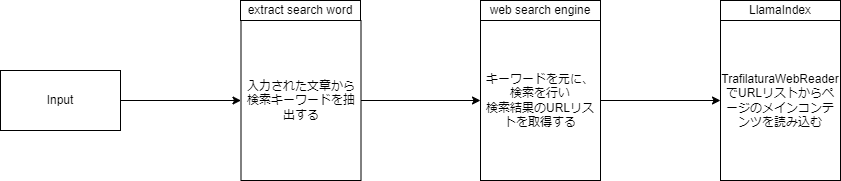

The diagram above was exported from draw.io. Its source (the exported page's mxGraphModel, read from the mxfile embedded in the PNG):
<mxGraphModel dx="1234" dy="904" grid="1" gridSize="10" guides="1" tooltips="1" connect="1" arrows="1" fold="1" page="1" pageScale="1" pageWidth="827" pageHeight="1169" math="0" shadow="0">
  <root>
    <mxCell id="0" />
    <mxCell id="1" parent="0" />
    <mxCell id="15" style="edgeStyle=none;html=1;" edge="1" parent="1" source="2" target="7">
      <mxGeometry relative="1" as="geometry" />
    </mxCell>
    <mxCell id="2" value="Input" style="rounded=0;whiteSpace=wrap;html=1;" parent="1" vertex="1">
      <mxGeometry x="80" y="350" width="120" height="60" as="geometry" />
    </mxCell>
    <mxCell id="4" value="extract search word" style="rounded=0;whiteSpace=wrap;html=1;" parent="1" vertex="1">
      <mxGeometry x="320" y="280" width="120" height="20" as="geometry" />
    </mxCell>
    <mxCell id="5" value="web search engine" style="rounded=0;whiteSpace=wrap;html=1;" parent="1" vertex="1">
      <mxGeometry x="560" y="280" width="120" height="20" as="geometry" />
    </mxCell>
    <mxCell id="6" value="LlamaIndex" style="rounded=0;whiteSpace=wrap;html=1;" parent="1" vertex="1">
      <mxGeometry x="800" y="280" width="120" height="20" as="geometry" />
    </mxCell>
    <mxCell id="13" style="edgeStyle=none;html=1;" edge="1" parent="1" source="7" target="8">
      <mxGeometry relative="1" as="geometry" />
    </mxCell>
    <mxCell id="7" value="入力された文章から検索キーワードを抽出する" style="rounded=0;whiteSpace=wrap;html=1;" parent="1" vertex="1">
      <mxGeometry x="320.5" y="300" width="120" height="160" as="geometry" />
    </mxCell>
    <mxCell id="14" style="edgeStyle=none;html=1;" edge="1" parent="1" source="8" target="9">
      <mxGeometry relative="1" as="geometry" />
    </mxCell>
    <mxCell id="8" value="キーワードを元に、検索を行い&lt;br&gt;検索結果のURLリストを取得する" style="rounded=0;whiteSpace=wrap;html=1;" parent="1" vertex="1">
      <mxGeometry x="560" y="300" width="120" height="160" as="geometry" />
    </mxCell>
    <mxCell id="9" value="TrafilaturaWebReaderでURLリストからページのメインコンテンツを読み込む" style="rounded=0;whiteSpace=wrap;html=1;" parent="1" vertex="1">
      <mxGeometry x="800" y="300" width="120" height="160" as="geometry" />
    </mxCell>
  </root>
</mxGraphModel>